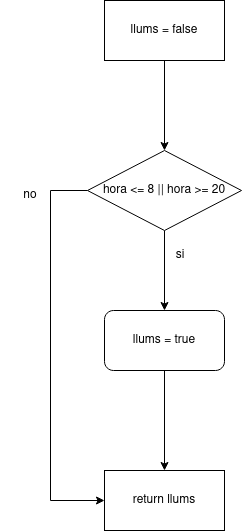

The diagram above was exported from draw.io. Its source (the exported page's mxGraphModel, read from the mxfile embedded in the PNG):
<mxGraphModel dx="1047" dy="1083" grid="1" gridSize="10" guides="1" tooltips="1" connect="1" arrows="1" fold="1" page="1" pageScale="1" pageWidth="827" pageHeight="1169" math="0" shadow="0">
  <root>
    <mxCell id="WIyWlLk6GJQsqaUBKTNV-0" />
    <mxCell id="WIyWlLk6GJQsqaUBKTNV-1" parent="WIyWlLk6GJQsqaUBKTNV-0" />
    <mxCell id="BrOiJlvjViFOu3LCaF5B-4" style="edgeStyle=orthogonalEdgeStyle;rounded=0;orthogonalLoop=1;jettySize=auto;html=1;entryX=0.5;entryY=0;entryDx=0;entryDy=0;" edge="1" parent="WIyWlLk6GJQsqaUBKTNV-1" source="BrOiJlvjViFOu3LCaF5B-0" target="BrOiJlvjViFOu3LCaF5B-1">
      <mxGeometry relative="1" as="geometry" />
    </mxCell>
    <mxCell id="BrOiJlvjViFOu3LCaF5B-0" value="llums = false" style="rounded=0;whiteSpace=wrap;html=1;" vertex="1" parent="WIyWlLk6GJQsqaUBKTNV-1">
      <mxGeometry x="354" y="40" width="120" height="60" as="geometry" />
    </mxCell>
    <mxCell id="BrOiJlvjViFOu3LCaF5B-5" style="edgeStyle=orthogonalEdgeStyle;rounded=0;orthogonalLoop=1;jettySize=auto;html=1;entryX=0.5;entryY=0;entryDx=0;entryDy=0;" edge="1" parent="WIyWlLk6GJQsqaUBKTNV-1" source="BrOiJlvjViFOu3LCaF5B-1" target="BrOiJlvjViFOu3LCaF5B-2">
      <mxGeometry relative="1" as="geometry" />
    </mxCell>
    <mxCell id="BrOiJlvjViFOu3LCaF5B-6" style="edgeStyle=orthogonalEdgeStyle;rounded=0;orthogonalLoop=1;jettySize=auto;html=1;entryX=0;entryY=0.5;entryDx=0;entryDy=0;" edge="1" parent="WIyWlLk6GJQsqaUBKTNV-1" source="BrOiJlvjViFOu3LCaF5B-1" target="BrOiJlvjViFOu3LCaF5B-3">
      <mxGeometry relative="1" as="geometry">
        <Array as="points">
          <mxPoint x="300" y="230" />
          <mxPoint x="300" y="540" />
        </Array>
      </mxGeometry>
    </mxCell>
    <mxCell id="BrOiJlvjViFOu3LCaF5B-1" value="hora &amp;lt;= 8 || hora &amp;gt;= 20" style="rhombus;whiteSpace=wrap;html=1;" vertex="1" parent="WIyWlLk6GJQsqaUBKTNV-1">
      <mxGeometry x="337" y="190" width="154" height="80" as="geometry" />
    </mxCell>
    <mxCell id="BrOiJlvjViFOu3LCaF5B-7" style="edgeStyle=orthogonalEdgeStyle;rounded=0;orthogonalLoop=1;jettySize=auto;html=1;" edge="1" parent="WIyWlLk6GJQsqaUBKTNV-1" source="BrOiJlvjViFOu3LCaF5B-2" target="BrOiJlvjViFOu3LCaF5B-3">
      <mxGeometry relative="1" as="geometry" />
    </mxCell>
    <mxCell id="BrOiJlvjViFOu3LCaF5B-2" value="llums = true" style="rounded=1;whiteSpace=wrap;html=1;" vertex="1" parent="WIyWlLk6GJQsqaUBKTNV-1">
      <mxGeometry x="354" y="350" width="120" height="60" as="geometry" />
    </mxCell>
    <mxCell id="BrOiJlvjViFOu3LCaF5B-3" value="return llums" style="rounded=0;whiteSpace=wrap;html=1;" vertex="1" parent="WIyWlLk6GJQsqaUBKTNV-1">
      <mxGeometry x="354" y="510" width="120" height="60" as="geometry" />
    </mxCell>
    <mxCell id="BrOiJlvjViFOu3LCaF5B-8" value="si" style="text;html=1;strokeColor=none;fillColor=none;align=center;verticalAlign=middle;whiteSpace=wrap;rounded=0;" vertex="1" parent="WIyWlLk6GJQsqaUBKTNV-1">
      <mxGeometry x="400" y="280" width="60" height="30" as="geometry" />
    </mxCell>
    <mxCell id="BrOiJlvjViFOu3LCaF5B-9" value="no" style="text;html=1;strokeColor=none;fillColor=none;align=center;verticalAlign=middle;whiteSpace=wrap;rounded=0;" vertex="1" parent="WIyWlLk6GJQsqaUBKTNV-1">
      <mxGeometry x="250" y="220" width="60" height="30" as="geometry" />
    </mxCell>
  </root>
</mxGraphModel>